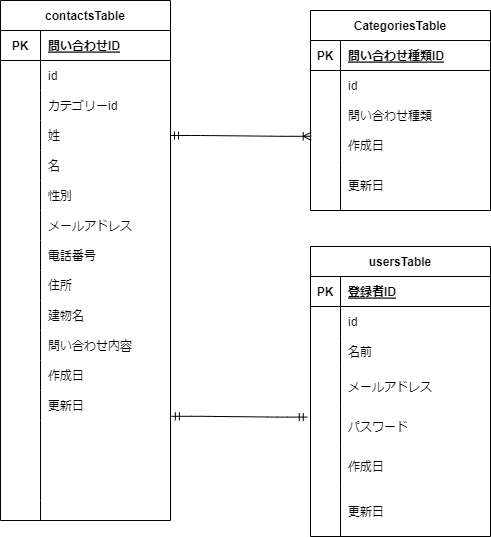

The diagram above was exported from draw.io. Its source (the exported page's mxGraphModel, read from the mxfile embedded in the PNG):
<mxGraphModel dx="732" dy="1456" grid="1" gridSize="10" guides="1" tooltips="1" connect="1" arrows="1" fold="1" page="1" pageScale="1" pageWidth="827" pageHeight="1169" math="0" shadow="0">
  <root>
    <mxCell id="0" />
    <mxCell id="1" parent="0" />
    <mxCell id="2" value="usersTable" style="shape=table;startSize=30;container=1;collapsible=1;childLayout=tableLayout;fixedRows=1;rowLines=0;fontStyle=1;align=center;resizeLast=1;" vertex="1" parent="1">
      <mxGeometry x="350" y="-894" width="180" height="290" as="geometry" />
    </mxCell>
    <mxCell id="3" value="" style="shape=tableRow;horizontal=0;startSize=0;swimlaneHead=0;swimlaneBody=0;fillColor=none;collapsible=0;dropTarget=0;points=[[0,0.5],[1,0.5]];portConstraint=eastwest;top=0;left=0;right=0;bottom=1;" vertex="1" parent="2">
      <mxGeometry y="30" width="180" height="30" as="geometry" />
    </mxCell>
    <mxCell id="4" value="PK" style="shape=partialRectangle;connectable=0;fillColor=none;top=0;left=0;bottom=0;right=0;fontStyle=1;overflow=hidden;" vertex="1" parent="3">
      <mxGeometry width="30" height="30" as="geometry">
        <mxRectangle width="30" height="30" as="alternateBounds" />
      </mxGeometry>
    </mxCell>
    <mxCell id="5" value="登録者ID" style="shape=partialRectangle;connectable=0;fillColor=none;top=0;left=0;bottom=0;right=0;align=left;spacingLeft=6;fontStyle=5;overflow=hidden;" vertex="1" parent="3">
      <mxGeometry x="30" width="150" height="30" as="geometry">
        <mxRectangle width="150" height="30" as="alternateBounds" />
      </mxGeometry>
    </mxCell>
    <mxCell id="6" value="" style="shape=tableRow;horizontal=0;startSize=0;swimlaneHead=0;swimlaneBody=0;fillColor=none;collapsible=0;dropTarget=0;points=[[0,0.5],[1,0.5]];portConstraint=eastwest;top=0;left=0;right=0;bottom=0;" vertex="1" parent="2">
      <mxGeometry y="60" width="180" height="30" as="geometry" />
    </mxCell>
    <mxCell id="7" value="" style="shape=partialRectangle;connectable=0;fillColor=none;top=0;left=0;bottom=0;right=0;editable=1;overflow=hidden;" vertex="1" parent="6">
      <mxGeometry width="30" height="30" as="geometry">
        <mxRectangle width="30" height="30" as="alternateBounds" />
      </mxGeometry>
    </mxCell>
    <mxCell id="8" value="id" style="shape=partialRectangle;connectable=0;fillColor=none;top=0;left=0;bottom=0;right=0;align=left;spacingLeft=6;overflow=hidden;" vertex="1" parent="6">
      <mxGeometry x="30" width="150" height="30" as="geometry">
        <mxRectangle width="150" height="30" as="alternateBounds" />
      </mxGeometry>
    </mxCell>
    <mxCell id="9" value="" style="shape=tableRow;horizontal=0;startSize=0;swimlaneHead=0;swimlaneBody=0;fillColor=none;collapsible=0;dropTarget=0;points=[[0,0.5],[1,0.5]];portConstraint=eastwest;top=0;left=0;right=0;bottom=0;" vertex="1" parent="2">
      <mxGeometry y="90" width="180" height="30" as="geometry" />
    </mxCell>
    <mxCell id="10" value="" style="shape=partialRectangle;connectable=0;fillColor=none;top=0;left=0;bottom=0;right=0;editable=1;overflow=hidden;" vertex="1" parent="9">
      <mxGeometry width="30" height="30" as="geometry">
        <mxRectangle width="30" height="30" as="alternateBounds" />
      </mxGeometry>
    </mxCell>
    <mxCell id="11" value="名前" style="shape=partialRectangle;connectable=0;fillColor=none;top=0;left=0;bottom=0;right=0;align=left;spacingLeft=6;overflow=hidden;" vertex="1" parent="9">
      <mxGeometry x="30" width="150" height="30" as="geometry">
        <mxRectangle width="150" height="30" as="alternateBounds" />
      </mxGeometry>
    </mxCell>
    <mxCell id="12" value="" style="shape=tableRow;horizontal=0;startSize=0;swimlaneHead=0;swimlaneBody=0;fillColor=none;collapsible=0;dropTarget=0;points=[[0,0.5],[1,0.5]];portConstraint=eastwest;top=0;left=0;right=0;bottom=0;" vertex="1" parent="2">
      <mxGeometry y="120" width="180" height="40" as="geometry" />
    </mxCell>
    <mxCell id="13" value="" style="shape=partialRectangle;connectable=0;fillColor=none;top=0;left=0;bottom=0;right=0;editable=1;overflow=hidden;" vertex="1" parent="12">
      <mxGeometry width="30" height="40" as="geometry">
        <mxRectangle width="30" height="40" as="alternateBounds" />
      </mxGeometry>
    </mxCell>
    <mxCell id="14" value="メールアドレス" style="shape=partialRectangle;connectable=1;fillColor=none;top=0;left=0;bottom=0;right=0;align=left;spacingLeft=6;overflow=hidden;movable=1;resizable=1;rotatable=1;deletable=1;editable=1;" vertex="1" parent="12">
      <mxGeometry x="30" width="150" height="40" as="geometry">
        <mxRectangle width="150" height="40" as="alternateBounds" />
      </mxGeometry>
    </mxCell>
    <mxCell id="34" value="" style="shape=tableRow;horizontal=0;startSize=0;swimlaneHead=0;swimlaneBody=0;fillColor=none;collapsible=0;dropTarget=0;points=[[0,0.5],[1,0.5]];portConstraint=eastwest;top=0;left=0;right=0;bottom=0;" vertex="1" parent="2">
      <mxGeometry y="160" width="180" height="40" as="geometry" />
    </mxCell>
    <mxCell id="35" value="" style="shape=partialRectangle;connectable=0;fillColor=none;top=0;left=0;bottom=0;right=0;editable=1;overflow=hidden;" vertex="1" parent="34">
      <mxGeometry width="30" height="40" as="geometry">
        <mxRectangle width="30" height="40" as="alternateBounds" />
      </mxGeometry>
    </mxCell>
    <mxCell id="36" value="パスワード" style="shape=partialRectangle;connectable=1;fillColor=none;top=0;left=0;bottom=0;right=0;align=left;spacingLeft=6;overflow=hidden;movable=1;resizable=1;rotatable=1;deletable=1;editable=1;" vertex="1" parent="34">
      <mxGeometry x="30" width="150" height="40" as="geometry">
        <mxRectangle width="150" height="40" as="alternateBounds" />
      </mxGeometry>
    </mxCell>
    <mxCell id="37" value="" style="shape=tableRow;horizontal=0;startSize=0;swimlaneHead=0;swimlaneBody=0;fillColor=none;collapsible=0;dropTarget=0;points=[[0,0.5],[1,0.5]];portConstraint=eastwest;top=0;left=0;right=0;bottom=0;" vertex="1" parent="2">
      <mxGeometry y="200" width="180" height="40" as="geometry" />
    </mxCell>
    <mxCell id="38" value="" style="shape=partialRectangle;connectable=0;fillColor=none;top=0;left=0;bottom=0;right=0;editable=1;overflow=hidden;" vertex="1" parent="37">
      <mxGeometry width="30" height="40" as="geometry">
        <mxRectangle width="30" height="40" as="alternateBounds" />
      </mxGeometry>
    </mxCell>
    <mxCell id="39" value="作成日" style="shape=partialRectangle;connectable=1;fillColor=none;top=0;left=0;bottom=0;right=0;align=left;spacingLeft=6;overflow=hidden;movable=1;resizable=1;rotatable=1;deletable=1;editable=1;" vertex="1" parent="37">
      <mxGeometry x="30" width="150" height="40" as="geometry">
        <mxRectangle width="150" height="40" as="alternateBounds" />
      </mxGeometry>
    </mxCell>
    <mxCell id="40" value="" style="shape=tableRow;horizontal=0;startSize=0;swimlaneHead=0;swimlaneBody=0;fillColor=none;collapsible=0;dropTarget=0;points=[[0,0.5],[1,0.5]];portConstraint=eastwest;top=0;left=0;right=0;bottom=0;" vertex="1" parent="2">
      <mxGeometry y="240" width="180" height="50" as="geometry" />
    </mxCell>
    <mxCell id="41" value="" style="shape=partialRectangle;connectable=0;fillColor=none;top=0;left=0;bottom=0;right=0;editable=1;overflow=hidden;" vertex="1" parent="40">
      <mxGeometry width="30" height="50" as="geometry">
        <mxRectangle width="30" height="50" as="alternateBounds" />
      </mxGeometry>
    </mxCell>
    <mxCell id="42" value="更新日" style="shape=partialRectangle;connectable=1;fillColor=none;top=0;left=0;bottom=0;right=0;align=left;spacingLeft=6;overflow=hidden;movable=1;resizable=1;rotatable=1;deletable=1;editable=1;" vertex="1" parent="40">
      <mxGeometry x="30" width="150" height="50" as="geometry">
        <mxRectangle width="150" height="50" as="alternateBounds" />
      </mxGeometry>
    </mxCell>
    <mxCell id="43" value="CategoriesTable" style="shape=table;startSize=30;container=1;collapsible=1;childLayout=tableLayout;fixedRows=1;rowLines=0;fontStyle=1;align=center;resizeLast=1;" vertex="1" parent="1">
      <mxGeometry x="350" y="-1130" width="180" height="200" as="geometry" />
    </mxCell>
    <mxCell id="44" value="" style="shape=tableRow;horizontal=0;startSize=0;swimlaneHead=0;swimlaneBody=0;fillColor=none;collapsible=0;dropTarget=0;points=[[0,0.5],[1,0.5]];portConstraint=eastwest;top=0;left=0;right=0;bottom=1;" vertex="1" parent="43">
      <mxGeometry y="30" width="180" height="30" as="geometry" />
    </mxCell>
    <mxCell id="45" value="PK" style="shape=partialRectangle;connectable=0;fillColor=none;top=0;left=0;bottom=0;right=0;fontStyle=1;overflow=hidden;" vertex="1" parent="44">
      <mxGeometry width="30" height="30" as="geometry">
        <mxRectangle width="30" height="30" as="alternateBounds" />
      </mxGeometry>
    </mxCell>
    <mxCell id="46" value="問い合わせ種類ID" style="shape=partialRectangle;connectable=0;fillColor=none;top=0;left=0;bottom=0;right=0;align=left;spacingLeft=6;fontStyle=5;overflow=hidden;" vertex="1" parent="44">
      <mxGeometry x="30" width="150" height="30" as="geometry">
        <mxRectangle width="150" height="30" as="alternateBounds" />
      </mxGeometry>
    </mxCell>
    <mxCell id="47" value="" style="shape=tableRow;horizontal=0;startSize=0;swimlaneHead=0;swimlaneBody=0;fillColor=none;collapsible=0;dropTarget=0;points=[[0,0.5],[1,0.5]];portConstraint=eastwest;top=0;left=0;right=0;bottom=0;" vertex="1" parent="43">
      <mxGeometry y="60" width="180" height="30" as="geometry" />
    </mxCell>
    <mxCell id="48" value="" style="shape=partialRectangle;connectable=0;fillColor=none;top=0;left=0;bottom=0;right=0;editable=1;overflow=hidden;" vertex="1" parent="47">
      <mxGeometry width="30" height="30" as="geometry">
        <mxRectangle width="30" height="30" as="alternateBounds" />
      </mxGeometry>
    </mxCell>
    <mxCell id="49" value="id" style="shape=partialRectangle;connectable=0;fillColor=none;top=0;left=0;bottom=0;right=0;align=left;spacingLeft=6;overflow=hidden;" vertex="1" parent="47">
      <mxGeometry x="30" width="150" height="30" as="geometry">
        <mxRectangle width="150" height="30" as="alternateBounds" />
      </mxGeometry>
    </mxCell>
    <mxCell id="50" value="" style="shape=tableRow;horizontal=0;startSize=0;swimlaneHead=0;swimlaneBody=0;fillColor=none;collapsible=0;dropTarget=0;points=[[0,0.5],[1,0.5]];portConstraint=eastwest;top=0;left=0;right=0;bottom=0;" vertex="1" parent="43">
      <mxGeometry y="90" width="180" height="30" as="geometry" />
    </mxCell>
    <mxCell id="51" value="" style="shape=partialRectangle;connectable=0;fillColor=none;top=0;left=0;bottom=0;right=0;editable=1;overflow=hidden;" vertex="1" parent="50">
      <mxGeometry width="30" height="30" as="geometry">
        <mxRectangle width="30" height="30" as="alternateBounds" />
      </mxGeometry>
    </mxCell>
    <mxCell id="52" value="問い合わせ種類" style="shape=partialRectangle;connectable=0;fillColor=none;top=0;left=0;bottom=0;right=0;align=left;spacingLeft=6;overflow=hidden;" vertex="1" parent="50">
      <mxGeometry x="30" width="150" height="30" as="geometry">
        <mxRectangle width="150" height="30" as="alternateBounds" />
      </mxGeometry>
    </mxCell>
    <mxCell id="53" value="" style="shape=tableRow;horizontal=0;startSize=0;swimlaneHead=0;swimlaneBody=0;fillColor=none;collapsible=0;dropTarget=0;points=[[0,0.5],[1,0.5]];portConstraint=eastwest;top=0;left=0;right=0;bottom=0;" vertex="1" parent="43">
      <mxGeometry y="120" width="180" height="30" as="geometry" />
    </mxCell>
    <mxCell id="54" value="" style="shape=partialRectangle;connectable=0;fillColor=none;top=0;left=0;bottom=0;right=0;editable=1;overflow=hidden;" vertex="1" parent="53">
      <mxGeometry width="30" height="30" as="geometry">
        <mxRectangle width="30" height="30" as="alternateBounds" />
      </mxGeometry>
    </mxCell>
    <mxCell id="55" value="作成日" style="shape=partialRectangle;connectable=0;fillColor=none;top=0;left=0;bottom=0;right=0;align=left;spacingLeft=6;overflow=hidden;" vertex="1" parent="53">
      <mxGeometry x="30" width="150" height="30" as="geometry">
        <mxRectangle width="150" height="30" as="alternateBounds" />
      </mxGeometry>
    </mxCell>
    <mxCell id="56" value="" style="shape=tableRow;horizontal=0;startSize=0;swimlaneHead=0;swimlaneBody=0;fillColor=none;collapsible=0;dropTarget=0;points=[[0,0.5],[1,0.5]];portConstraint=eastwest;top=0;left=0;right=0;bottom=0;" vertex="1" parent="43">
      <mxGeometry y="150" width="180" height="50" as="geometry" />
    </mxCell>
    <mxCell id="57" value="" style="shape=partialRectangle;connectable=0;fillColor=none;top=0;left=0;bottom=0;right=0;editable=1;overflow=hidden;" vertex="1" parent="56">
      <mxGeometry width="30" height="50" as="geometry">
        <mxRectangle width="30" height="50" as="alternateBounds" />
      </mxGeometry>
    </mxCell>
    <mxCell id="58" value="更新日" style="shape=partialRectangle;connectable=0;fillColor=none;top=0;left=0;bottom=0;right=0;align=left;spacingLeft=6;overflow=hidden;" vertex="1" parent="56">
      <mxGeometry x="30" width="150" height="50" as="geometry">
        <mxRectangle width="150" height="50" as="alternateBounds" />
      </mxGeometry>
    </mxCell>
    <mxCell id="59" style="edgeStyle=none;html=1;exitX=0.5;exitY=1;exitDx=0;exitDy=0;entryX=0.5;entryY=1;entryDx=0;entryDy=0;" edge="1" parent="1" source="43" target="43">
      <mxGeometry relative="1" as="geometry" />
    </mxCell>
    <mxCell id="63" value="contactsTable" style="shape=table;startSize=30;container=1;collapsible=1;childLayout=tableLayout;fixedRows=1;rowLines=0;fontStyle=1;align=center;resizeLast=1;" vertex="1" parent="1">
      <mxGeometry x="40" y="-1140" width="170" height="520" as="geometry" />
    </mxCell>
    <mxCell id="64" value="" style="shape=tableRow;horizontal=0;startSize=0;swimlaneHead=0;swimlaneBody=0;fillColor=none;collapsible=0;dropTarget=0;points=[[0,0.5],[1,0.5]];portConstraint=eastwest;top=0;left=0;right=0;bottom=1;" vertex="1" parent="63">
      <mxGeometry y="30" width="170" height="30" as="geometry" />
    </mxCell>
    <mxCell id="65" value="PK" style="shape=partialRectangle;connectable=0;fillColor=none;top=0;left=0;bottom=0;right=0;fontStyle=1;overflow=hidden;" vertex="1" parent="64">
      <mxGeometry width="40" height="30" as="geometry">
        <mxRectangle width="40" height="30" as="alternateBounds" />
      </mxGeometry>
    </mxCell>
    <mxCell id="66" value="問い合わせID" style="shape=partialRectangle;connectable=0;fillColor=none;top=0;left=0;bottom=0;right=0;align=left;spacingLeft=6;fontStyle=5;overflow=hidden;" vertex="1" parent="64">
      <mxGeometry x="40" width="130" height="30" as="geometry">
        <mxRectangle width="130" height="30" as="alternateBounds" />
      </mxGeometry>
    </mxCell>
    <mxCell id="67" value="" style="shape=tableRow;horizontal=0;startSize=0;swimlaneHead=0;swimlaneBody=0;fillColor=none;collapsible=0;dropTarget=0;points=[[0,0.5],[1,0.5]];portConstraint=eastwest;top=0;left=0;right=0;bottom=0;" vertex="1" parent="63">
      <mxGeometry y="60" width="170" height="30" as="geometry" />
    </mxCell>
    <mxCell id="68" value="" style="shape=partialRectangle;connectable=0;fillColor=none;top=0;left=0;bottom=0;right=0;editable=1;overflow=hidden;" vertex="1" parent="67">
      <mxGeometry width="40" height="30" as="geometry">
        <mxRectangle width="40" height="30" as="alternateBounds" />
      </mxGeometry>
    </mxCell>
    <mxCell id="69" value="id" style="shape=partialRectangle;connectable=0;fillColor=none;top=0;left=0;bottom=0;right=0;align=left;spacingLeft=6;overflow=hidden;" vertex="1" parent="67">
      <mxGeometry x="40" width="130" height="30" as="geometry">
        <mxRectangle width="130" height="30" as="alternateBounds" />
      </mxGeometry>
    </mxCell>
    <mxCell id="76" value="" style="shape=tableRow;horizontal=0;startSize=0;swimlaneHead=0;swimlaneBody=0;fillColor=none;collapsible=0;dropTarget=0;points=[[0,0.5],[1,0.5]];portConstraint=eastwest;top=0;left=0;right=0;bottom=0;" vertex="1" parent="63">
      <mxGeometry y="90" width="170" height="30" as="geometry" />
    </mxCell>
    <mxCell id="77" value="" style="shape=partialRectangle;connectable=0;fillColor=none;top=0;left=0;bottom=0;right=0;editable=1;overflow=hidden;" vertex="1" parent="76">
      <mxGeometry width="40" height="30" as="geometry">
        <mxRectangle width="40" height="30" as="alternateBounds" />
      </mxGeometry>
    </mxCell>
    <mxCell id="78" value="カテゴリーid" style="shape=partialRectangle;connectable=0;fillColor=none;top=0;left=0;bottom=0;right=0;align=left;spacingLeft=6;overflow=hidden;" vertex="1" parent="76">
      <mxGeometry x="40" width="130" height="30" as="geometry">
        <mxRectangle width="130" height="30" as="alternateBounds" />
      </mxGeometry>
    </mxCell>
    <mxCell id="79" value="" style="shape=tableRow;horizontal=0;startSize=0;swimlaneHead=0;swimlaneBody=0;fillColor=none;collapsible=0;dropTarget=0;points=[[0,0.5],[1,0.5]];portConstraint=eastwest;top=0;left=0;right=0;bottom=0;" vertex="1" parent="63">
      <mxGeometry y="120" width="170" height="30" as="geometry" />
    </mxCell>
    <mxCell id="80" value="" style="shape=partialRectangle;connectable=0;fillColor=none;top=0;left=0;bottom=0;right=0;editable=1;overflow=hidden;" vertex="1" parent="79">
      <mxGeometry width="40" height="30" as="geometry">
        <mxRectangle width="40" height="30" as="alternateBounds" />
      </mxGeometry>
    </mxCell>
    <mxCell id="81" value="姓" style="shape=partialRectangle;connectable=0;fillColor=none;top=0;left=0;bottom=0;right=0;align=left;spacingLeft=6;overflow=hidden;" vertex="1" parent="79">
      <mxGeometry x="40" width="130" height="30" as="geometry">
        <mxRectangle width="130" height="30" as="alternateBounds" />
      </mxGeometry>
    </mxCell>
    <mxCell id="82" value="" style="shape=tableRow;horizontal=0;startSize=0;swimlaneHead=0;swimlaneBody=0;fillColor=none;collapsible=0;dropTarget=0;points=[[0,0.5],[1,0.5]];portConstraint=eastwest;top=0;left=0;right=0;bottom=0;" vertex="1" parent="63">
      <mxGeometry y="150" width="170" height="30" as="geometry" />
    </mxCell>
    <mxCell id="83" value="" style="shape=partialRectangle;connectable=0;fillColor=none;top=0;left=0;bottom=0;right=0;editable=1;overflow=hidden;" vertex="1" parent="82">
      <mxGeometry width="40" height="30" as="geometry">
        <mxRectangle width="40" height="30" as="alternateBounds" />
      </mxGeometry>
    </mxCell>
    <mxCell id="84" value="名" style="shape=partialRectangle;connectable=0;fillColor=none;top=0;left=0;bottom=0;right=0;align=left;spacingLeft=6;overflow=hidden;" vertex="1" parent="82">
      <mxGeometry x="40" width="130" height="30" as="geometry">
        <mxRectangle width="130" height="30" as="alternateBounds" />
      </mxGeometry>
    </mxCell>
    <mxCell id="85" value="" style="shape=tableRow;horizontal=0;startSize=0;swimlaneHead=0;swimlaneBody=0;fillColor=none;collapsible=0;dropTarget=0;points=[[0,0.5],[1,0.5]];portConstraint=eastwest;top=0;left=0;right=0;bottom=0;" vertex="1" parent="63">
      <mxGeometry y="180" width="170" height="30" as="geometry" />
    </mxCell>
    <mxCell id="86" value="" style="shape=partialRectangle;connectable=0;fillColor=none;top=0;left=0;bottom=0;right=0;editable=1;overflow=hidden;" vertex="1" parent="85">
      <mxGeometry width="40" height="30" as="geometry">
        <mxRectangle width="40" height="30" as="alternateBounds" />
      </mxGeometry>
    </mxCell>
    <mxCell id="87" value="性別" style="shape=partialRectangle;connectable=0;fillColor=none;top=0;left=0;bottom=0;right=0;align=left;spacingLeft=6;overflow=hidden;" vertex="1" parent="85">
      <mxGeometry x="40" width="130" height="30" as="geometry">
        <mxRectangle width="130" height="30" as="alternateBounds" />
      </mxGeometry>
    </mxCell>
    <mxCell id="88" value="" style="shape=tableRow;horizontal=0;startSize=0;swimlaneHead=0;swimlaneBody=0;fillColor=none;collapsible=0;dropTarget=0;points=[[0,0.5],[1,0.5]];portConstraint=eastwest;top=0;left=0;right=0;bottom=0;" vertex="1" parent="63">
      <mxGeometry y="210" width="170" height="30" as="geometry" />
    </mxCell>
    <mxCell id="89" value="" style="shape=partialRectangle;connectable=0;fillColor=none;top=0;left=0;bottom=0;right=0;editable=1;overflow=hidden;" vertex="1" parent="88">
      <mxGeometry width="40" height="30" as="geometry">
        <mxRectangle width="40" height="30" as="alternateBounds" />
      </mxGeometry>
    </mxCell>
    <mxCell id="90" value="メールアドレス" style="shape=partialRectangle;connectable=0;fillColor=none;top=0;left=0;bottom=0;right=0;align=left;spacingLeft=6;overflow=hidden;" vertex="1" parent="88">
      <mxGeometry x="40" width="130" height="30" as="geometry">
        <mxRectangle width="130" height="30" as="alternateBounds" />
      </mxGeometry>
    </mxCell>
    <mxCell id="91" value="" style="shape=tableRow;horizontal=0;startSize=0;swimlaneHead=0;swimlaneBody=0;fillColor=none;collapsible=0;dropTarget=0;points=[[0,0.5],[1,0.5]];portConstraint=eastwest;top=0;left=0;right=0;bottom=0;" vertex="1" parent="63">
      <mxGeometry y="240" width="170" height="30" as="geometry" />
    </mxCell>
    <mxCell id="92" value="" style="shape=partialRectangle;connectable=0;fillColor=none;top=0;left=0;bottom=0;right=0;editable=1;overflow=hidden;" vertex="1" parent="91">
      <mxGeometry width="40" height="30" as="geometry">
        <mxRectangle width="40" height="30" as="alternateBounds" />
      </mxGeometry>
    </mxCell>
    <mxCell id="93" value="電話番号" style="shape=partialRectangle;connectable=0;fillColor=none;top=0;left=0;bottom=0;right=0;align=left;spacingLeft=6;overflow=hidden;" vertex="1" parent="91">
      <mxGeometry x="40" width="130" height="30" as="geometry">
        <mxRectangle width="130" height="30" as="alternateBounds" />
      </mxGeometry>
    </mxCell>
    <mxCell id="94" value="" style="shape=tableRow;horizontal=0;startSize=0;swimlaneHead=0;swimlaneBody=0;fillColor=none;collapsible=0;dropTarget=0;points=[[0,0.5],[1,0.5]];portConstraint=eastwest;top=0;left=0;right=0;bottom=0;" vertex="1" parent="63">
      <mxGeometry y="270" width="170" height="30" as="geometry" />
    </mxCell>
    <mxCell id="95" value="" style="shape=partialRectangle;connectable=0;fillColor=none;top=0;left=0;bottom=0;right=0;editable=1;overflow=hidden;" vertex="1" parent="94">
      <mxGeometry width="40" height="30" as="geometry">
        <mxRectangle width="40" height="30" as="alternateBounds" />
      </mxGeometry>
    </mxCell>
    <mxCell id="96" value="住所" style="shape=partialRectangle;connectable=0;fillColor=none;top=0;left=0;bottom=0;right=0;align=left;spacingLeft=6;overflow=hidden;" vertex="1" parent="94">
      <mxGeometry x="40" width="130" height="30" as="geometry">
        <mxRectangle width="130" height="30" as="alternateBounds" />
      </mxGeometry>
    </mxCell>
    <mxCell id="100" value="" style="shape=tableRow;horizontal=0;startSize=0;swimlaneHead=0;swimlaneBody=0;fillColor=none;collapsible=0;dropTarget=0;points=[[0,0.5],[1,0.5]];portConstraint=eastwest;top=0;left=0;right=0;bottom=0;" vertex="1" parent="63">
      <mxGeometry y="300" width="170" height="30" as="geometry" />
    </mxCell>
    <mxCell id="101" value="" style="shape=partialRectangle;connectable=0;fillColor=none;top=0;left=0;bottom=0;right=0;editable=1;overflow=hidden;" vertex="1" parent="100">
      <mxGeometry width="40" height="30" as="geometry">
        <mxRectangle width="40" height="30" as="alternateBounds" />
      </mxGeometry>
    </mxCell>
    <mxCell id="102" value="建物名" style="shape=partialRectangle;connectable=0;fillColor=none;top=0;left=0;bottom=0;right=0;align=left;spacingLeft=6;overflow=hidden;" vertex="1" parent="100">
      <mxGeometry x="40" width="130" height="30" as="geometry">
        <mxRectangle width="130" height="30" as="alternateBounds" />
      </mxGeometry>
    </mxCell>
    <mxCell id="103" value="" style="shape=tableRow;horizontal=0;startSize=0;swimlaneHead=0;swimlaneBody=0;fillColor=none;collapsible=0;dropTarget=0;points=[[0,0.5],[1,0.5]];portConstraint=eastwest;top=0;left=0;right=0;bottom=0;" vertex="1" parent="63">
      <mxGeometry y="330" width="170" height="30" as="geometry" />
    </mxCell>
    <mxCell id="104" value="" style="shape=partialRectangle;connectable=0;fillColor=none;top=0;left=0;bottom=0;right=0;editable=1;overflow=hidden;" vertex="1" parent="103">
      <mxGeometry width="40" height="30" as="geometry">
        <mxRectangle width="40" height="30" as="alternateBounds" />
      </mxGeometry>
    </mxCell>
    <mxCell id="105" value="問い合わせ内容" style="shape=partialRectangle;connectable=0;fillColor=none;top=0;left=0;bottom=0;right=0;align=left;spacingLeft=6;overflow=hidden;" vertex="1" parent="103">
      <mxGeometry x="40" width="130" height="30" as="geometry">
        <mxRectangle width="130" height="30" as="alternateBounds" />
      </mxGeometry>
    </mxCell>
    <mxCell id="152" value="" style="shape=tableRow;horizontal=0;startSize=0;swimlaneHead=0;swimlaneBody=0;fillColor=none;collapsible=0;dropTarget=0;points=[[0,0.5],[1,0.5]];portConstraint=eastwest;top=0;left=0;right=0;bottom=0;" vertex="1" parent="63">
      <mxGeometry y="360" width="170" height="30" as="geometry" />
    </mxCell>
    <mxCell id="153" value="" style="shape=partialRectangle;connectable=0;fillColor=none;top=0;left=0;bottom=0;right=0;editable=1;overflow=hidden;" vertex="1" parent="152">
      <mxGeometry width="40" height="30" as="geometry">
        <mxRectangle width="40" height="30" as="alternateBounds" />
      </mxGeometry>
    </mxCell>
    <mxCell id="154" value="作成日" style="shape=partialRectangle;connectable=0;fillColor=none;top=0;left=0;bottom=0;right=0;align=left;spacingLeft=6;overflow=hidden;" vertex="1" parent="152">
      <mxGeometry x="40" width="130" height="30" as="geometry">
        <mxRectangle width="130" height="30" as="alternateBounds" />
      </mxGeometry>
    </mxCell>
    <mxCell id="155" value="" style="shape=tableRow;horizontal=0;startSize=0;swimlaneHead=0;swimlaneBody=0;fillColor=none;collapsible=0;dropTarget=0;points=[[0,0.5],[1,0.5]];portConstraint=eastwest;top=0;left=0;right=0;bottom=0;" vertex="1" parent="63">
      <mxGeometry y="390" width="170" height="30" as="geometry" />
    </mxCell>
    <mxCell id="156" value="" style="shape=partialRectangle;connectable=0;fillColor=none;top=0;left=0;bottom=0;right=0;editable=1;overflow=hidden;" vertex="1" parent="155">
      <mxGeometry width="40" height="30" as="geometry">
        <mxRectangle width="40" height="30" as="alternateBounds" />
      </mxGeometry>
    </mxCell>
    <mxCell id="157" value="更新日" style="shape=partialRectangle;connectable=0;fillColor=none;top=0;left=0;bottom=0;right=0;align=left;spacingLeft=6;overflow=hidden;" vertex="1" parent="155">
      <mxGeometry x="40" width="130" height="30" as="geometry">
        <mxRectangle width="130" height="30" as="alternateBounds" />
      </mxGeometry>
    </mxCell>
    <mxCell id="97" value="" style="shape=tableRow;horizontal=0;startSize=0;swimlaneHead=0;swimlaneBody=0;fillColor=none;collapsible=0;dropTarget=0;points=[[0,0.5],[1,0.5]];portConstraint=eastwest;top=0;left=0;right=0;bottom=0;" vertex="1" parent="63">
      <mxGeometry y="420" width="170" height="80" as="geometry" />
    </mxCell>
    <mxCell id="98" value="" style="shape=partialRectangle;connectable=0;fillColor=none;top=0;left=0;bottom=0;right=0;editable=1;overflow=hidden;" vertex="1" parent="97">
      <mxGeometry width="40" height="80" as="geometry">
        <mxRectangle width="40" height="80" as="alternateBounds" />
      </mxGeometry>
    </mxCell>
    <mxCell id="99" value="" style="shape=partialRectangle;connectable=0;fillColor=none;top=0;left=0;bottom=0;right=0;align=left;spacingLeft=6;overflow=hidden;" vertex="1" parent="97">
      <mxGeometry x="40" width="130" height="80" as="geometry">
        <mxRectangle width="130" height="80" as="alternateBounds" />
      </mxGeometry>
    </mxCell>
    <mxCell id="106" value="" style="shape=tableRow;horizontal=0;startSize=0;swimlaneHead=0;swimlaneBody=0;fillColor=none;collapsible=0;dropTarget=0;points=[[0,0.5],[1,0.5]];portConstraint=eastwest;top=0;left=0;right=0;bottom=0;" vertex="1" parent="63">
      <mxGeometry y="500" width="170" height="20" as="geometry" />
    </mxCell>
    <mxCell id="107" value="" style="shape=partialRectangle;connectable=0;fillColor=none;top=0;left=0;bottom=0;right=0;editable=1;overflow=hidden;" vertex="1" parent="106">
      <mxGeometry width="40" height="20" as="geometry">
        <mxRectangle width="40" height="20" as="alternateBounds" />
      </mxGeometry>
    </mxCell>
    <mxCell id="108" value="" style="shape=partialRectangle;connectable=0;fillColor=none;top=0;left=0;bottom=0;right=0;align=left;spacingLeft=6;overflow=hidden;" vertex="1" parent="106">
      <mxGeometry x="40" width="130" height="20" as="geometry">
        <mxRectangle width="130" height="20" as="alternateBounds" />
      </mxGeometry>
    </mxCell>
    <mxCell id="160" value="" style="edgeStyle=entityRelationEdgeStyle;fontSize=12;html=1;endArrow=ERoneToMany;startArrow=ERmandOne;exitX=1;exitY=0.5;exitDx=0;exitDy=0;entryX=0.004;entryY=0.193;entryDx=0;entryDy=0;entryPerimeter=0;" edge="1" parent="1" source="79" target="53">
      <mxGeometry width="100" height="100" relative="1" as="geometry">
        <mxPoint x="340" y="-1020" as="sourcePoint" />
        <mxPoint x="430" y="-1120" as="targetPoint" />
      </mxGeometry>
    </mxCell>
    <mxCell id="161" value="" style="edgeStyle=entityRelationEdgeStyle;fontSize=12;html=1;endArrow=ERmandOne;startArrow=ERmandOne;exitX=1.005;exitY=0.86;exitDx=0;exitDy=0;exitPerimeter=0;entryX=-0.018;entryY=0.265;entryDx=0;entryDy=0;entryPerimeter=0;" edge="1" parent="1" source="155" target="34">
      <mxGeometry width="100" height="100" relative="1" as="geometry">
        <mxPoint x="290" y="-720" as="sourcePoint" />
        <mxPoint x="390" y="-820" as="targetPoint" />
      </mxGeometry>
    </mxCell>
  </root>
</mxGraphModel>